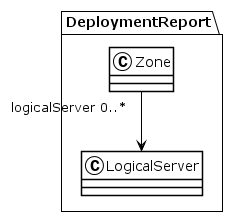

The diagram above was rendered by PlantUML. Its source (embedded in the PNG):
@startuml
!theme plain
package DeploymentReport {
class Zone {
}
Zone "logicalServer 0..*" --> LogicalServer
class LogicalServer {
}
}
@enduml